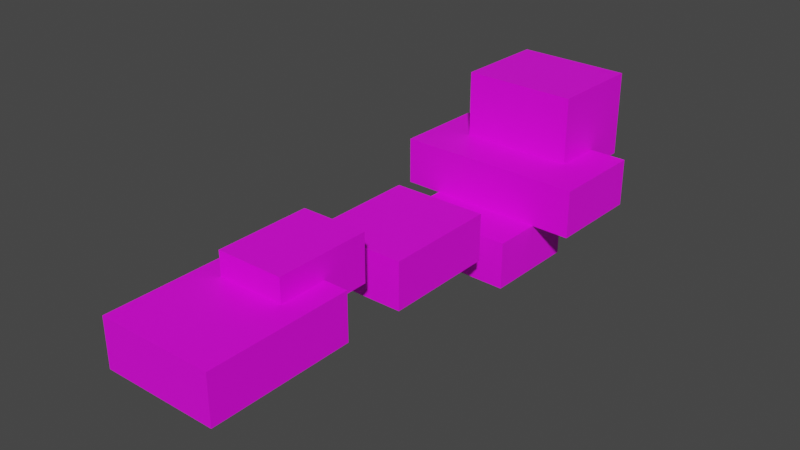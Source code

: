 # Source: stage3.blend  (saved by Blender 3.3.6; exported with 4.5.12 LTS)
import bpy
from mathutils import Matrix  # noqa: F401  (used for matrix-valued properties, if any)

bpy.ops.wm.read_factory_settings(use_empty=True)
scene = bpy.context.scene
scene.name = 'Scene'

# ---- collections
col_collection = bpy.data.collections.new('Collection'); scene.collection.children.link(col_collection)

# ---- images (referenced by path relative to the original .blend; pixels are not part of the script)
import os
ASSET_DIR = os.environ.get("B2B_ASSET_DIR", "")  # directory of the original .blend (textures are referenced by path, not embedded)
HERE = os.path.dirname(os.path.abspath(__file__))  # packed textures are extracted next to this script under _unpacked/

def load_image(name, relpath, width, height, colorspace="sRGB"):
    """Load a texture the original file referenced (path relative to the .blend, or extracted next to this script)."""
    p = next((c for c in (os.path.join(HERE, relpath), os.path.join(ASSET_DIR, relpath)) if relpath and os.path.exists(c)), "")
    if p:
        img = bpy.data.images.load(p, check_existing=True)
        img.name = name
    else:  # same state as the original file: an image datablock whose file is absent (Cycles renders it pink)
        img = bpy.data.images.new(name, width, height)
        img.source = "FILE"
        img.filepath = "//" + (relpath or name)
    img.colorspace_settings.name = colorspace
    return img
img_cube00_png = load_image('Cube00.png', 'Cube00.png', 1024, 1024, 'sRGB')

# ---- materials (node trees are filled in below, after node groups)
mat_x = bpy.data.materials.new('マテリアル')
mat_x.use_transparent_shadow = False

# ---- material node trees
mat_x.use_nodes = True; mat_x.node_tree.nodes.clear()
_N = mat_x.node_tree.nodes; _L = mat_x.node_tree.links
n0 = _N.new('ShaderNodeBsdfPrincipled'); n0.name = 'Principled BSDF'; n0.location = (10, 300)
n0.distribution = 'GGX'
n0.subsurface_method = 'RANDOM_WALK_SKIN'
n0.inputs[3].default_value = 1.45
n0.inputs[27].default_value = (0.0, 0.0, 0.0, 1.0)
n0.inputs[28].default_value = 1.0
n1 = _N.new('ShaderNodeOutputMaterial'); n1.name = 'Material Output'; n1.location = (300, 300)
n2 = _N.new('ShaderNodeTexImage'); n2.name = '画像テクスチャ'; n2.location = (-280, 280)
n2.image = img_cube00_png
_L.new(n0.outputs[0], n1.inputs[0])
_L.new(n2.outputs[0], n0.inputs[0])
n1.is_active_output = True

# ---- world
world_world = bpy.data.worlds.new('World'); scene.world = world_world
world_world.use_nodes = True; world_world.node_tree.nodes.clear()
_N = world_world.node_tree.nodes; _L = world_world.node_tree.links
n0 = _N.new('ShaderNodeOutputWorld'); n0.name = 'World Output'; n0.location = (300, 300)
n1 = _N.new('ShaderNodeBackground'); n1.name = 'Background'; n1.location = (10, 300)
n1.inputs[0].default_value = (0.05088, 0.05088, 0.05088, 1.0)
_L.new(n1.outputs[0], n0.inputs[0])
n0.is_active_output = True
world_world.color = (0.05088, 0.05088, 0.05088)
world_world.use_sun_shadow = False
world_world.sun_shadow_jitter_overblur = 0.0

# ---- meshes
me_001 = bpy.data.meshes.new('立方体.001')
me_001.from_pydata([(-0.8571, -1.5, -1.0), (-0.5, -0.5, 0.5), (-0.8571, -1.5, 0.0), (-0.5, 0.5, -0.5), (-0.8571, 0.0, -1.0), (-0.5, 0.5, 0.5), (-0.8571, 0.0, 0.0), (0.8571, -1.5, -1.0), (0.5, -0.5, 0.5), (0.8571, -1.5, 0.0), (0.5, 0.5, -0.5), (0.8571, 0.0, -1.0), (0.5, 0.5, 0.5), (0.8571, 0.0, 0.0), (-0.5, 0.0, 0.0), (-0.5, -0.5, 0.0), (-0.5, 0.0, -0.5), (0.5, 0.0, 0.0), (0.5, -0.5, 0.0), (0.5, 0.0, -0.5)], [], [(8, 12, 5, 1), (10, 3, 5, 12), (18, 8, 1, 15), (16, 3, 10, 19), (15, 1, 5, 3, 16, 14), (0, 2, 6, 4), (13, 11, 4, 6, 14, 16, 19, 17), (11, 13, 9, 7), (7, 9, 2, 0), (4, 11, 7, 0), (15, 14, 6, 2, 9, 13, 17, 18), (18, 17, 19, 10, 12, 8)])
_uv = me_001.uv_layers.new(name='UVマップ')
_uv.uv.foreach_set('vector', [0.625, 0.75, 0.625, 0.5, 0.875, 0.5, 0.875, 0.75, 0.625, 0.5, 0.625, 0.75, 0.875, 0.75, 0.875, 0.5, 0.5, 0.75, 0.625, 0.75, 0.625, 1.0, 0.5, 1.0, 0.2182, 0.5533, 0.2988, 0.5533, 0.2988, 0.7144, 0.2182, 0.7144, 0.4753, 0.4399, 0.6003, 0.4399, 0.6003, 0.06493, 0.3754, 0.06493, 0.3754, 0.1899, 0.4742, 0.1899, 0.375, 0.0, 0.625, 0.0, 0.625, 0.25, 0.375, 0.25, 0.625, 0.5, 0.375, 0.5, 0.375, 0.25, 0.625, 0.25, 0.625, 0.3021, 0.5, 0.3021, 0.5, 0.4479, 0.625, 0.4479, 0.375, 0.5, 0.625, 0.5, 0.625, 0.75, 0.375, 0.75, 0.375, 0.75, 0.625, 0.75, 0.625, 1.0, 0.375, 1.0, 0.125, 0.5, 0.375, 0.5, 0.375, 0.75, 0.125, 0.75, 0.8229, 0.5833, 0.8229, 0.5, 0.875, 0.5, 0.875, 0.75, 0.625, 0.75, 0.625, 0.5, 0.6771, 0.5, 0.6771, 0.5833, 0.4453, 0.7491, 0.4488, 0.514, 0.388, 0.5133, 0.3818, 0.334, 0.625, 0.3339, 0.6266, 0.75])
me_001.materials.append(mat_x)
me_001.update()
me_002 = bpy.data.meshes.new('立方体.002')
me_002.from_pydata([(-0.5, -0.5, -0.5), (-0.5, -0.5, 0.5), (-0.5, 0.5, -0.5), (-0.5, 0.5, 0.5), (0.5, -0.5, -0.5), (0.5, -0.5, 0.5), (0.5, 0.5, -0.5), (0.5, 0.5, 0.5)], [], [(0, 1, 3, 2), (2, 3, 7, 6), (6, 7, 5, 4), (4, 5, 1, 0), (2, 6, 4, 0), (7, 3, 1, 5)])
_uv = me_002.uv_layers.new(name='UVマップ')
_uv.uv.foreach_set('vector', [0.375, 0.0, 0.625, 0.0, 0.625, 0.25, 0.375, 0.25, 0.375, 0.25, 0.625, 0.25, 0.625, 0.5, 0.375, 0.5, 0.375, 0.5, 0.625, 0.5, 0.625, 0.75, 0.375, 0.75, 0.375, 0.75, 0.625, 0.75, 0.625, 1.0, 0.375, 1.0, 0.125, 0.5, 0.375, 0.5, 0.375, 0.75, 0.125, 0.75, 0.625, 0.5, 0.875, 0.5, 0.875, 0.75, 0.625, 0.75])
me_002.materials.append(mat_x)
me_002.update()
me_003 = bpy.data.meshes.new('立方体.003')
me_003.from_pydata([(-0.5, -0.5, -0.5), (-0.8333, -1.133e-09, 0.5), (-0.5, 0.5, 2.9), (-0.5, -0.5, 0.5), (-0.5, 1.5, 1.1), (-0.8333, -1.133e-09, 1.5), (-0.5, 1.5, 2.9), (-0.5, 0.5, -0.5), (-0.8333, 1.0, 0.5), (0.5, 0.5, 2.9), (-0.5, 0.5, 0.5), (0.5, 1.5, 1.1), (-0.8333, 1.0, 1.5), (0.5, 1.5, 2.9), (0.5, -0.5, -0.5), (0.8333, 1.133e-09, 0.5), (0.5, -0.5, 0.5), (0.8333, 1.133e-09, 1.5), (0.5, 0.5, -0.5), (0.8333, 1.0, 0.5), (0.5, 0.5, 0.5), (0.8333, 1.0, 1.5), (-0.5, -6.8e-10, 0.5), (0.5, 6.8e-10, 0.5), (-0.5, 1.0, 1.1), (-0.5, 1.0, 1.5), (0.5, 1.0, 1.5), (0.5, 1.0, 1.1), (-0.5, 0.5, 1.5), (0.5, 0.5, 1.5)], [], [(22, 10, 7, 0, 3), (7, 10, 20, 18), (16, 14, 18, 20, 23), (14, 16, 3, 0), (7, 18, 14, 0), (22, 3, 16, 23), (1, 5, 12, 8), (26, 21, 19, 8, 12, 25, 24, 27), (19, 21, 17, 15), (23, 15, 17, 5, 1, 22), (10, 22, 1, 8, 19, 15, 23, 20), (12, 5, 17, 21, 26, 29, 28, 25), (28, 2, 6, 4, 24, 25), (4, 6, 13, 11), (27, 11, 13, 9, 29, 26), (29, 9, 2, 28), (24, 4, 11, 27), (13, 6, 2, 9)])
_uv = me_003.uv_layers.new(name='UVマップ')
_uv.uv.foreach_set('vector', [0.625, 0.125, 0.625, 0.25, 0.375, 0.25, 0.375, 0.0, 0.625, 0.0, 0.375, 0.25, 0.625, 0.25, 0.625, 0.5, 0.375, 0.5, 0.625, 0.75, 0.375, 0.75, 0.375, 0.5, 0.625, 0.5, 0.625, 0.625, 0.375, 0.75, 0.625, 0.75, 0.625, 1.0, 0.375, 1.0, 0.125, 0.5, 0.375, 0.5, 0.375, 0.75, 0.125, 0.75, 0.875, 0.625, 0.875, 0.75, 0.625, 0.75, 0.625, 0.625, 0.375, 0.0, 0.625, 0.0, 0.625, 0.25, 0.375, 0.25, 0.625, 0.45, 0.625, 0.5, 0.375, 0.5, 0.375, 0.25, 0.625, 0.25, 0.625, 0.3, 0.525, 0.3, 0.525, 0.45, 0.375, 0.5, 0.625, 0.5, 0.625, 0.75, 0.375, 0.75, 0.375, 0.8, 0.375, 0.75, 0.625, 0.75, 0.625, 1.0, 0.375, 1.0, 0.375, 0.95, 0.175, 0.625, 0.175, 0.75, 0.125, 0.75, 0.125, 0.5, 0.375, 0.5, 0.375, 0.75, 0.325, 0.75, 0.325, 0.625, 0.875, 0.5, 0.875, 0.75, 0.625, 0.75, 0.625, 0.5, 0.675, 0.5, 0.675, 0.625, 0.825, 0.625, 0.825, 0.5, 0.4306, 0.0, 0.625, 0.0, 0.625, 0.25, 0.375, 0.25, 0.375, 0.125, 0.4306, 0.125, 0.375, 0.25, 0.625, 0.25, 0.625, 0.5, 0.375, 0.5, 0.375, 0.625, 0.375, 0.5, 0.625, 0.5, 0.625, 0.75, 0.4306, 0.75, 0.4306, 0.625, 0.4306, 0.75, 0.625, 0.75, 0.625, 1.0, 0.4306, 1.0, 0.125, 0.625, 0.125, 0.5, 0.375, 0.5, 0.375, 0.625, 0.625, 0.5, 0.875, 0.5, 0.875, 0.75, 0.625, 0.75])
me_003.materials.append(mat_x)
me_003.update()

# ---- objects
ob_0 = bpy.data.objects.new('0', me_001)
ob_1 = bpy.data.objects.new('1', me_002)
ob_2 = bpy.data.objects.new('2', me_003)

# ---- transforms, parenting, visibility, modifiers, constraints
ob_0.location = (0.0, 7.5, 2.5)
ob_0.scale = (7.0, 10.0, 5.0)
ob_1.location = (0.0, 21.2, -1.0)
ob_1.scale = (10.0, 12.0, 5.0)
ob_2.location = (-0.1003, 35.0, -4.999)
ob_2.rotation_euler = (-0.0002725, 6.113e-05, -0.02)
ob_2.scale = (12.0, 10.0, 5.0)

# ---- collection membership
col_collection.objects.link(ob_0)
col_collection.objects.link(ob_1)
col_collection.objects.link(ob_2)

# ---- scene / render settings (as saved in the file)
scene.frame_start = 1; scene.frame_end = 250; scene.frame_set(167)
scene.render.engine = 'BLENDER_EEVEE_NEXT'
scene.cycles.sampling_pattern = 'TABULATED_SOBOL'
scene.cycles.use_light_tree = False
scene.view_settings.view_transform = 'Filmic'
bpy.context.view_layer.update()

# ---- added for rendering (the .blend has no active camera and no usable light): camera, sun
cam_auto = bpy.data.cameras.new('AutoCamera')
cam_auto.lens = 50.0
cam_auto.sensor_width = 36.0
cam_auto.clip_end = 1031.39
ob_auto_camera = bpy.data.objects.new('AutoCamera', cam_auto)
scene.collection.objects.link(ob_auto_camera)
ob_auto_camera.location = (58.7691, -49.1726, 48.0152)
ob_auto_camera.rotation_euler = (1.09748, -7.21219e-08, 0.694738)
scene.camera = ob_auto_camera
light_auto_sun = bpy.data.lights.new('AutoSun', 'SUN')
light_auto_sun.energy = 3.0
light_auto_sun.angle = 0.0523599
ob_auto_sun = bpy.data.objects.new('AutoSun', light_auto_sun)
scene.collection.objects.link(ob_auto_sun)
ob_auto_sun.rotation_euler = (0.872665, 0.174533, 0.523599)
bpy.context.view_layer.update()
